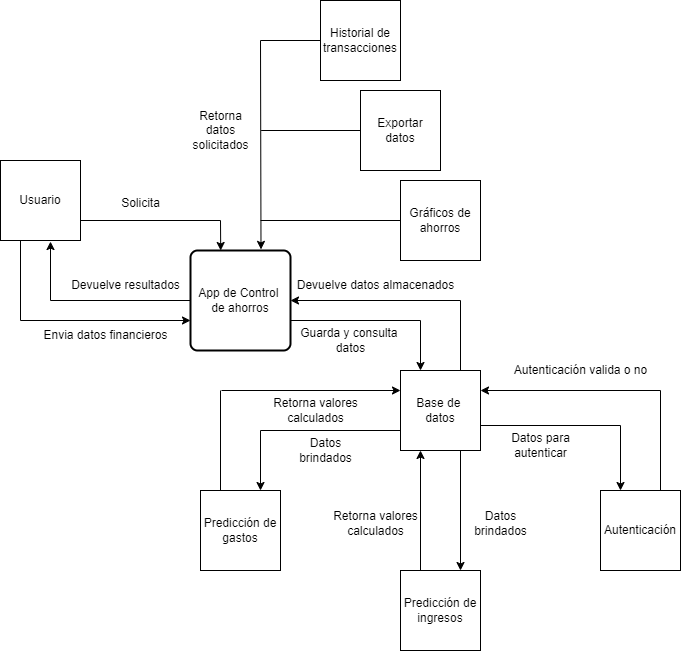

The diagram above was exported from draw.io. Its source (the exported page's mxGraphModel, read from the mxfile embedded in the PNG):
<mxGraphModel dx="932" dy="1670" grid="1" gridSize="10" guides="1" tooltips="1" connect="1" arrows="1" fold="1" page="1" pageScale="1" pageWidth="827" pageHeight="1169" math="0" shadow="0">
  <root>
    <mxCell id="WIyWlLk6GJQsqaUBKTNV-0" />
    <mxCell id="WIyWlLk6GJQsqaUBKTNV-1" parent="WIyWlLk6GJQsqaUBKTNV-0" />
    <mxCell id="OdXrlAfZQF72Gs4oIbrr-0" value="App de Control&amp;nbsp;&lt;div&gt;de ahorros&lt;/div&gt;" style="rounded=1;whiteSpace=wrap;html=1;absoluteArcSize=1;arcSize=14;strokeWidth=2;" parent="WIyWlLk6GJQsqaUBKTNV-1" vertex="1">
      <mxGeometry x="350" y="170" width="100" height="100" as="geometry" />
    </mxCell>
    <mxCell id="OdXrlAfZQF72Gs4oIbrr-2" value="Usuario" style="whiteSpace=wrap;html=1;aspect=fixed;" parent="WIyWlLk6GJQsqaUBKTNV-1" vertex="1">
      <mxGeometry x="160" y="80" width="80" height="80" as="geometry" />
    </mxCell>
    <mxCell id="OdXrlAfZQF72Gs4oIbrr-3" value="Base de&amp;nbsp;&lt;div&gt;datos&lt;/div&gt;" style="whiteSpace=wrap;html=1;aspect=fixed;" parent="WIyWlLk6GJQsqaUBKTNV-1" vertex="1">
      <mxGeometry x="560" y="290" width="80" height="80" as="geometry" />
    </mxCell>
    <mxCell id="OdXrlAfZQF72Gs4oIbrr-6" value="" style="endArrow=none;html=1;rounded=0;exitX=0.25;exitY=1;exitDx=0;exitDy=0;" parent="WIyWlLk6GJQsqaUBKTNV-1" source="OdXrlAfZQF72Gs4oIbrr-2" edge="1">
      <mxGeometry width="50" height="50" relative="1" as="geometry">
        <mxPoint x="390" y="230" as="sourcePoint" />
        <mxPoint x="180" y="240" as="targetPoint" />
      </mxGeometry>
    </mxCell>
    <mxCell id="OdXrlAfZQF72Gs4oIbrr-7" value="" style="endArrow=classic;html=1;rounded=0;entryX=0;entryY=0.5;entryDx=0;entryDy=0;" parent="WIyWlLk6GJQsqaUBKTNV-1" edge="1">
      <mxGeometry width="50" height="50" relative="1" as="geometry">
        <mxPoint x="180" y="240" as="sourcePoint" />
        <mxPoint x="350" y="240" as="targetPoint" />
      </mxGeometry>
    </mxCell>
    <mxCell id="OdXrlAfZQF72Gs4oIbrr-9" value="Envia datos financieros" style="text;html=1;align=center;verticalAlign=middle;resizable=0;points=[];autosize=1;strokeColor=none;fillColor=none;" parent="WIyWlLk6GJQsqaUBKTNV-1" vertex="1">
      <mxGeometry x="190" y="240" width="150" height="30" as="geometry" />
    </mxCell>
    <mxCell id="OdXrlAfZQF72Gs4oIbrr-10" value="" style="endArrow=none;html=1;rounded=0;exitX=0;exitY=0.5;exitDx=0;exitDy=0;" parent="WIyWlLk6GJQsqaUBKTNV-1" source="OdXrlAfZQF72Gs4oIbrr-0" edge="1">
      <mxGeometry width="50" height="50" relative="1" as="geometry">
        <mxPoint x="390" y="230" as="sourcePoint" />
        <mxPoint x="210" y="220" as="targetPoint" />
      </mxGeometry>
    </mxCell>
    <mxCell id="OdXrlAfZQF72Gs4oIbrr-11" value="" style="endArrow=classic;html=1;rounded=0;entryX=0.625;entryY=1.013;entryDx=0;entryDy=0;entryPerimeter=0;" parent="WIyWlLk6GJQsqaUBKTNV-1" target="OdXrlAfZQF72Gs4oIbrr-2" edge="1">
      <mxGeometry width="50" height="50" relative="1" as="geometry">
        <mxPoint x="210" y="220" as="sourcePoint" />
        <mxPoint x="440" y="180" as="targetPoint" />
      </mxGeometry>
    </mxCell>
    <mxCell id="OdXrlAfZQF72Gs4oIbrr-12" value="Devuelve resultados" style="text;html=1;align=center;verticalAlign=middle;resizable=0;points=[];autosize=1;strokeColor=none;fillColor=none;" parent="WIyWlLk6GJQsqaUBKTNV-1" vertex="1">
      <mxGeometry x="220" y="190" width="130" height="30" as="geometry" />
    </mxCell>
    <mxCell id="OdXrlAfZQF72Gs4oIbrr-13" value="" style="endArrow=none;html=1;rounded=0;" parent="WIyWlLk6GJQsqaUBKTNV-1" edge="1">
      <mxGeometry width="50" height="50" relative="1" as="geometry">
        <mxPoint x="450" y="240" as="sourcePoint" />
        <mxPoint x="580" y="240" as="targetPoint" />
      </mxGeometry>
    </mxCell>
    <mxCell id="OdXrlAfZQF72Gs4oIbrr-14" value="" style="endArrow=classic;html=1;rounded=0;entryX=0.25;entryY=0;entryDx=0;entryDy=0;" parent="WIyWlLk6GJQsqaUBKTNV-1" target="OdXrlAfZQF72Gs4oIbrr-3" edge="1">
      <mxGeometry width="50" height="50" relative="1" as="geometry">
        <mxPoint x="580" y="240" as="sourcePoint" />
        <mxPoint x="480" y="160" as="targetPoint" />
      </mxGeometry>
    </mxCell>
    <mxCell id="OdXrlAfZQF72Gs4oIbrr-15" value="Guarda y consulta&amp;nbsp;&lt;div&gt;datos&lt;/div&gt;" style="text;html=1;align=center;verticalAlign=middle;resizable=0;points=[];autosize=1;strokeColor=none;fillColor=none;" parent="WIyWlLk6GJQsqaUBKTNV-1" vertex="1">
      <mxGeometry x="450" y="240" width="120" height="40" as="geometry" />
    </mxCell>
    <mxCell id="OdXrlAfZQF72Gs4oIbrr-16" value="" style="endArrow=none;html=1;rounded=0;exitX=0.75;exitY=0;exitDx=0;exitDy=0;" parent="WIyWlLk6GJQsqaUBKTNV-1" source="OdXrlAfZQF72Gs4oIbrr-3" edge="1">
      <mxGeometry width="50" height="50" relative="1" as="geometry">
        <mxPoint x="390" y="230" as="sourcePoint" />
        <mxPoint x="620" y="220" as="targetPoint" />
      </mxGeometry>
    </mxCell>
    <mxCell id="OdXrlAfZQF72Gs4oIbrr-17" value="" style="endArrow=classic;html=1;rounded=0;entryX=1;entryY=0.5;entryDx=0;entryDy=0;" parent="WIyWlLk6GJQsqaUBKTNV-1" target="OdXrlAfZQF72Gs4oIbrr-0" edge="1">
      <mxGeometry width="50" height="50" relative="1" as="geometry">
        <mxPoint x="620" y="220" as="sourcePoint" />
        <mxPoint x="440" y="180" as="targetPoint" />
      </mxGeometry>
    </mxCell>
    <mxCell id="OdXrlAfZQF72Gs4oIbrr-18" value="Devuelve datos almacenados" style="text;html=1;align=center;verticalAlign=middle;resizable=0;points=[];autosize=1;strokeColor=none;fillColor=none;" parent="WIyWlLk6GJQsqaUBKTNV-1" vertex="1">
      <mxGeometry x="445" y="190" width="180" height="30" as="geometry" />
    </mxCell>
    <mxCell id="jFKbLRR0PsXC1upr6ukU-0" value="Predicción de gastos" style="whiteSpace=wrap;html=1;aspect=fixed;" vertex="1" parent="WIyWlLk6GJQsqaUBKTNV-1">
      <mxGeometry x="360" y="410" width="80" height="80" as="geometry" />
    </mxCell>
    <mxCell id="jFKbLRR0PsXC1upr6ukU-1" value="" style="endArrow=classic;html=1;rounded=0;entryX=0.75;entryY=0;entryDx=0;entryDy=0;" edge="1" parent="WIyWlLk6GJQsqaUBKTNV-1" target="jFKbLRR0PsXC1upr6ukU-0">
      <mxGeometry width="50" height="50" relative="1" as="geometry">
        <mxPoint x="420" y="350" as="sourcePoint" />
        <mxPoint x="460" y="330" as="targetPoint" />
      </mxGeometry>
    </mxCell>
    <mxCell id="jFKbLRR0PsXC1upr6ukU-3" value="Datos &lt;br&gt;brindados" style="text;html=1;align=center;verticalAlign=middle;resizable=0;points=[];autosize=1;strokeColor=none;fillColor=none;" vertex="1" parent="WIyWlLk6GJQsqaUBKTNV-1">
      <mxGeometry x="445" y="350" width="80" height="40" as="geometry" />
    </mxCell>
    <mxCell id="jFKbLRR0PsXC1upr6ukU-5" value="Retorna valores&lt;br&gt;calculados" style="text;html=1;align=center;verticalAlign=middle;resizable=0;points=[];autosize=1;strokeColor=none;fillColor=none;" vertex="1" parent="WIyWlLk6GJQsqaUBKTNV-1">
      <mxGeometry x="420" y="310" width="110" height="40" as="geometry" />
    </mxCell>
    <mxCell id="jFKbLRR0PsXC1upr6ukU-7" value="" style="endArrow=none;html=1;rounded=0;entryX=0;entryY=0.75;entryDx=0;entryDy=0;" edge="1" parent="WIyWlLk6GJQsqaUBKTNV-1" target="OdXrlAfZQF72Gs4oIbrr-3">
      <mxGeometry width="50" height="50" relative="1" as="geometry">
        <mxPoint x="420" y="350" as="sourcePoint" />
        <mxPoint x="460" y="300" as="targetPoint" />
      </mxGeometry>
    </mxCell>
    <mxCell id="jFKbLRR0PsXC1upr6ukU-8" value="" style="endArrow=none;html=1;rounded=0;exitX=0.25;exitY=0;exitDx=0;exitDy=0;" edge="1" parent="WIyWlLk6GJQsqaUBKTNV-1" source="jFKbLRR0PsXC1upr6ukU-0">
      <mxGeometry width="50" height="50" relative="1" as="geometry">
        <mxPoint x="410" y="350" as="sourcePoint" />
        <mxPoint x="380" y="310" as="targetPoint" />
      </mxGeometry>
    </mxCell>
    <mxCell id="jFKbLRR0PsXC1upr6ukU-9" value="" style="endArrow=classic;html=1;rounded=0;entryX=0;entryY=0.25;entryDx=0;entryDy=0;" edge="1" parent="WIyWlLk6GJQsqaUBKTNV-1" target="OdXrlAfZQF72Gs4oIbrr-3">
      <mxGeometry width="50" height="50" relative="1" as="geometry">
        <mxPoint x="381" y="310" as="sourcePoint" />
        <mxPoint x="460" y="300" as="targetPoint" />
      </mxGeometry>
    </mxCell>
    <mxCell id="jFKbLRR0PsXC1upr6ukU-10" value="Predicción de ingresos" style="whiteSpace=wrap;html=1;aspect=fixed;" vertex="1" parent="WIyWlLk6GJQsqaUBKTNV-1">
      <mxGeometry x="560" y="490" width="80" height="80" as="geometry" />
    </mxCell>
    <mxCell id="jFKbLRR0PsXC1upr6ukU-11" value="" style="endArrow=classic;html=1;rounded=0;exitX=0.25;exitY=0;exitDx=0;exitDy=0;entryX=0.25;entryY=1;entryDx=0;entryDy=0;" edge="1" parent="WIyWlLk6GJQsqaUBKTNV-1" source="jFKbLRR0PsXC1upr6ukU-10" target="OdXrlAfZQF72Gs4oIbrr-3">
      <mxGeometry width="50" height="50" relative="1" as="geometry">
        <mxPoint x="550" y="470" as="sourcePoint" />
        <mxPoint x="600" y="420" as="targetPoint" />
      </mxGeometry>
    </mxCell>
    <mxCell id="jFKbLRR0PsXC1upr6ukU-12" value="" style="endArrow=classic;html=1;rounded=0;exitX=0.75;exitY=1;exitDx=0;exitDy=0;entryX=0.75;entryY=0;entryDx=0;entryDy=0;" edge="1" parent="WIyWlLk6GJQsqaUBKTNV-1" source="OdXrlAfZQF72Gs4oIbrr-3" target="jFKbLRR0PsXC1upr6ukU-10">
      <mxGeometry width="50" height="50" relative="1" as="geometry">
        <mxPoint x="550" y="470" as="sourcePoint" />
        <mxPoint x="600" y="420" as="targetPoint" />
      </mxGeometry>
    </mxCell>
    <mxCell id="jFKbLRR0PsXC1upr6ukU-13" value="Retorna valores&lt;br&gt;calculados" style="text;html=1;align=center;verticalAlign=middle;resizable=0;points=[];autosize=1;strokeColor=none;fillColor=none;" vertex="1" parent="WIyWlLk6GJQsqaUBKTNV-1">
      <mxGeometry x="480" y="423" width="110" height="40" as="geometry" />
    </mxCell>
    <mxCell id="jFKbLRR0PsXC1upr6ukU-14" value="Datos &lt;br&gt;brindados" style="text;html=1;align=center;verticalAlign=middle;resizable=0;points=[];autosize=1;strokeColor=none;fillColor=none;" vertex="1" parent="WIyWlLk6GJQsqaUBKTNV-1">
      <mxGeometry x="620" y="423" width="80" height="40" as="geometry" />
    </mxCell>
    <mxCell id="jFKbLRR0PsXC1upr6ukU-15" value="Autenticación" style="whiteSpace=wrap;html=1;aspect=fixed;" vertex="1" parent="WIyWlLk6GJQsqaUBKTNV-1">
      <mxGeometry x="760" y="410" width="80" height="80" as="geometry" />
    </mxCell>
    <mxCell id="jFKbLRR0PsXC1upr6ukU-16" value="" style="endArrow=classic;html=1;rounded=0;entryX=0.25;entryY=0;entryDx=0;entryDy=0;" edge="1" parent="WIyWlLk6GJQsqaUBKTNV-1" target="jFKbLRR0PsXC1upr6ukU-15">
      <mxGeometry width="50" height="50" relative="1" as="geometry">
        <mxPoint x="780" y="345" as="sourcePoint" />
        <mxPoint x="780" y="405" as="targetPoint" />
      </mxGeometry>
    </mxCell>
    <mxCell id="jFKbLRR0PsXC1upr6ukU-17" value="" style="endArrow=none;html=1;rounded=0;entryX=0;entryY=0.75;entryDx=0;entryDy=0;" edge="1" parent="WIyWlLk6GJQsqaUBKTNV-1">
      <mxGeometry width="50" height="50" relative="1" as="geometry">
        <mxPoint x="640" y="345" as="sourcePoint" />
        <mxPoint x="780" y="345" as="targetPoint" />
      </mxGeometry>
    </mxCell>
    <mxCell id="jFKbLRR0PsXC1upr6ukU-18" value="" style="endArrow=classic;html=1;rounded=0;entryX=1;entryY=0.25;entryDx=0;entryDy=0;" edge="1" parent="WIyWlLk6GJQsqaUBKTNV-1" target="OdXrlAfZQF72Gs4oIbrr-3">
      <mxGeometry width="50" height="50" relative="1" as="geometry">
        <mxPoint x="820" y="310" as="sourcePoint" />
        <mxPoint x="790" y="420" as="targetPoint" />
      </mxGeometry>
    </mxCell>
    <mxCell id="jFKbLRR0PsXC1upr6ukU-20" value="" style="endArrow=none;html=1;rounded=0;exitX=0.75;exitY=0;exitDx=0;exitDy=0;" edge="1" parent="WIyWlLk6GJQsqaUBKTNV-1" source="jFKbLRR0PsXC1upr6ukU-15">
      <mxGeometry width="50" height="50" relative="1" as="geometry">
        <mxPoint x="650" y="355" as="sourcePoint" />
        <mxPoint x="820" y="310" as="targetPoint" />
      </mxGeometry>
    </mxCell>
    <mxCell id="jFKbLRR0PsXC1upr6ukU-21" value="Datos para&lt;br&gt;autenticar" style="text;html=1;align=center;verticalAlign=middle;resizable=0;points=[];autosize=1;strokeColor=none;fillColor=none;" vertex="1" parent="WIyWlLk6GJQsqaUBKTNV-1">
      <mxGeometry x="660" y="345" width="80" height="40" as="geometry" />
    </mxCell>
    <mxCell id="jFKbLRR0PsXC1upr6ukU-22" value="Autenticación valida o no" style="text;html=1;align=center;verticalAlign=middle;resizable=0;points=[];autosize=1;strokeColor=none;fillColor=none;" vertex="1" parent="WIyWlLk6GJQsqaUBKTNV-1">
      <mxGeometry x="660" y="275" width="160" height="30" as="geometry" />
    </mxCell>
    <mxCell id="jFKbLRR0PsXC1upr6ukU-23" value="Historial de transacciones" style="whiteSpace=wrap;html=1;aspect=fixed;" vertex="1" parent="WIyWlLk6GJQsqaUBKTNV-1">
      <mxGeometry x="480" y="-80" width="80" height="80" as="geometry" />
    </mxCell>
    <mxCell id="jFKbLRR0PsXC1upr6ukU-29" value="" style="endArrow=none;html=1;rounded=0;exitX=1;exitY=0.75;exitDx=0;exitDy=0;" edge="1" parent="WIyWlLk6GJQsqaUBKTNV-1" source="OdXrlAfZQF72Gs4oIbrr-2">
      <mxGeometry width="50" height="50" relative="1" as="geometry">
        <mxPoint x="480" y="110" as="sourcePoint" />
        <mxPoint x="380" y="140" as="targetPoint" />
      </mxGeometry>
    </mxCell>
    <mxCell id="jFKbLRR0PsXC1upr6ukU-30" value="" style="endArrow=classic;html=1;rounded=0;entryX=0.302;entryY=0;entryDx=0;entryDy=0;entryPerimeter=0;" edge="1" parent="WIyWlLk6GJQsqaUBKTNV-1" target="OdXrlAfZQF72Gs4oIbrr-0">
      <mxGeometry width="50" height="50" relative="1" as="geometry">
        <mxPoint x="380" y="140" as="sourcePoint" />
        <mxPoint x="530" y="60" as="targetPoint" />
      </mxGeometry>
    </mxCell>
    <mxCell id="jFKbLRR0PsXC1upr6ukU-31" value="Solicita" style="text;html=1;align=center;verticalAlign=middle;resizable=0;points=[];autosize=1;strokeColor=none;fillColor=none;" vertex="1" parent="WIyWlLk6GJQsqaUBKTNV-1">
      <mxGeometry x="270" y="108" width="60" height="30" as="geometry" />
    </mxCell>
    <mxCell id="jFKbLRR0PsXC1upr6ukU-32" value="" style="endArrow=classic;html=1;rounded=0;entryX=0.705;entryY=-0.011;entryDx=0;entryDy=0;entryPerimeter=0;" edge="1" parent="WIyWlLk6GJQsqaUBKTNV-1" target="OdXrlAfZQF72Gs4oIbrr-0">
      <mxGeometry width="50" height="50" relative="1" as="geometry">
        <mxPoint x="420" y="-40" as="sourcePoint" />
        <mxPoint x="490" y="50" as="targetPoint" />
      </mxGeometry>
    </mxCell>
    <mxCell id="jFKbLRR0PsXC1upr6ukU-34" value="" style="endArrow=none;html=1;rounded=0;entryX=0;entryY=0.5;entryDx=0;entryDy=0;" edge="1" parent="WIyWlLk6GJQsqaUBKTNV-1" target="jFKbLRR0PsXC1upr6ukU-23">
      <mxGeometry width="50" height="50" relative="1" as="geometry">
        <mxPoint x="420" y="-40" as="sourcePoint" />
        <mxPoint x="490" y="50" as="targetPoint" />
      </mxGeometry>
    </mxCell>
    <mxCell id="jFKbLRR0PsXC1upr6ukU-35" value="Retorna &lt;br&gt;datos &lt;br&gt;solicitados" style="text;html=1;align=center;verticalAlign=middle;resizable=0;points=[];autosize=1;strokeColor=none;fillColor=none;" vertex="1" parent="WIyWlLk6GJQsqaUBKTNV-1">
      <mxGeometry x="340" y="20" width="80" height="60" as="geometry" />
    </mxCell>
    <mxCell id="jFKbLRR0PsXC1upr6ukU-36" value="Exportar datos" style="whiteSpace=wrap;html=1;aspect=fixed;" vertex="1" parent="WIyWlLk6GJQsqaUBKTNV-1">
      <mxGeometry x="520" y="10" width="80" height="80" as="geometry" />
    </mxCell>
    <mxCell id="jFKbLRR0PsXC1upr6ukU-37" value="" style="endArrow=none;html=1;rounded=0;entryX=0;entryY=0.5;entryDx=0;entryDy=0;exitX=1.008;exitY=0.5;exitDx=0;exitDy=0;exitPerimeter=0;" edge="1" parent="WIyWlLk6GJQsqaUBKTNV-1" source="jFKbLRR0PsXC1upr6ukU-35" target="jFKbLRR0PsXC1upr6ukU-36">
      <mxGeometry width="50" height="50" relative="1" as="geometry">
        <mxPoint x="340" y="200" as="sourcePoint" />
        <mxPoint x="390" y="150" as="targetPoint" />
      </mxGeometry>
    </mxCell>
    <mxCell id="jFKbLRR0PsXC1upr6ukU-38" value="Gráficos de ahorros" style="whiteSpace=wrap;html=1;aspect=fixed;" vertex="1" parent="WIyWlLk6GJQsqaUBKTNV-1">
      <mxGeometry x="560" y="100" width="80" height="80" as="geometry" />
    </mxCell>
    <mxCell id="jFKbLRR0PsXC1upr6ukU-39" value="" style="endArrow=none;html=1;rounded=0;entryX=0;entryY=0.5;entryDx=0;entryDy=0;" edge="1" parent="WIyWlLk6GJQsqaUBKTNV-1" target="jFKbLRR0PsXC1upr6ukU-38">
      <mxGeometry width="50" height="50" relative="1" as="geometry">
        <mxPoint x="420" y="140" as="sourcePoint" />
        <mxPoint x="460" y="80" as="targetPoint" />
      </mxGeometry>
    </mxCell>
  </root>
</mxGraphModel>